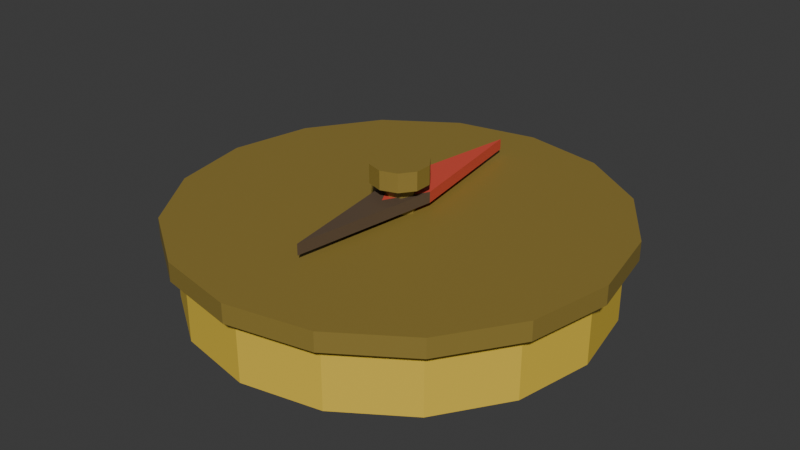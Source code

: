 # Source: Compass.blend  (saved by Blender 5.1.30; exported with 4.5.12 LTS)
import bpy
from mathutils import Matrix  # noqa: F401  (used for matrix-valued properties, if any)

bpy.ops.wm.read_factory_settings(use_empty=True)
scene = bpy.context.scene
scene.name = 'Scene'

# ---- collections
col_collection = bpy.data.collections.new('Collection'); scene.collection.children.link(col_collection)
col_r15_reference__hide_before_export = bpy.data.collections.new('!! R15 Reference (hide before export)'); scene.collection.children.link(col_r15_reference__hide_before_export)
col_scale_reference__hide_before_export = bpy.data.collections.new('!! Scale Reference (hide before export)'); scene.collection.children.link(col_scale_reference__hide_before_export)
col_your_asset = bpy.data.collections.new('Your Asset'); scene.collection.children.link(col_your_asset)

# ---- materials (node trees are filled in below, after node groups)
mat_m_brass = bpy.data.materials.new('M_Brass')
mat_m_brass.diffuse_color = (0.78, 0.55, 0.06, 1.0)
mat_m_dark = bpy.data.materials.new('M_Dark')
mat_m_dark.diffuse_color = (0.28, 0.2, 0.04, 1.0)
mat_m_face = bpy.data.materials.new('M_Face')
mat_m_face.diffuse_color = (0.85, 0.8, 0.65, 1.0)
mat_m_needle = bpy.data.materials.new('M_Needle')
mat_m_needle.diffuse_color = (0.7, 0.08, 0.05, 1.0)
mat_m_needledark = bpy.data.materials.new('M_NeedleDark')
mat_m_needledark.diffuse_color = (0.12, 0.08, 0.05, 1.0)

# ---- material node trees
mat_m_brass.use_nodes = True; mat_m_brass.node_tree.nodes.clear()
_N = mat_m_brass.node_tree.nodes; _L = mat_m_brass.node_tree.links
n0 = _N.new('ShaderNodeBsdfPrincipled'); n0.name = 'Principled BSDF'; n0.location = (-200, 100)
n0.inputs[0].default_value = (0.78, 0.55, 0.06, 1.0)
n1 = _N.new('ShaderNodeOutputMaterial'); n1.name = 'Material Output'; n1.location = (200, 100)
_L.new(n0.outputs[0], n1.inputs[0])
n1.is_active_output = True
mat_m_dark.use_nodes = True; mat_m_dark.node_tree.nodes.clear()
_N = mat_m_dark.node_tree.nodes; _L = mat_m_dark.node_tree.links
n0 = _N.new('ShaderNodeBsdfPrincipled'); n0.name = 'Principled BSDF'; n0.location = (-200, 100)
n0.inputs[0].default_value = (0.28, 0.2, 0.04, 1.0)
n1 = _N.new('ShaderNodeOutputMaterial'); n1.name = 'Material Output'; n1.location = (200, 100)
_L.new(n0.outputs[0], n1.inputs[0])
n1.is_active_output = True
mat_m_face.use_nodes = True; mat_m_face.node_tree.nodes.clear()
_N = mat_m_face.node_tree.nodes; _L = mat_m_face.node_tree.links
n0 = _N.new('ShaderNodeBsdfPrincipled'); n0.name = 'Principled BSDF'; n0.location = (-200, 100)
n0.inputs[0].default_value = (0.85, 0.8, 0.65, 1.0)
n1 = _N.new('ShaderNodeOutputMaterial'); n1.name = 'Material Output'; n1.location = (200, 100)
_L.new(n0.outputs[0], n1.inputs[0])
n1.is_active_output = True
mat_m_needle.use_nodes = True; mat_m_needle.node_tree.nodes.clear()
_N = mat_m_needle.node_tree.nodes; _L = mat_m_needle.node_tree.links
n0 = _N.new('ShaderNodeBsdfPrincipled'); n0.name = 'Principled BSDF'; n0.location = (-200, 100)
n0.inputs[0].default_value = (0.7, 0.08, 0.05, 1.0)
n1 = _N.new('ShaderNodeOutputMaterial'); n1.name = 'Material Output'; n1.location = (200, 100)
_L.new(n0.outputs[0], n1.inputs[0])
n1.is_active_output = True
mat_m_needledark.use_nodes = True; mat_m_needledark.node_tree.nodes.clear()
_N = mat_m_needledark.node_tree.nodes; _L = mat_m_needledark.node_tree.links
n0 = _N.new('ShaderNodeBsdfPrincipled'); n0.name = 'Principled BSDF'; n0.location = (-200, 100)
n0.inputs[0].default_value = (0.12, 0.08, 0.05, 1.0)
n1 = _N.new('ShaderNodeOutputMaterial'); n1.name = 'Material Output'; n1.location = (200, 100)
_L.new(n0.outputs[0], n1.inputs[0])
n1.is_active_output = True

# ---- world
world_world = bpy.data.worlds.new('World'); scene.world = world_world
world_world.use_nodes = True; world_world.node_tree.nodes.clear()
_N = world_world.node_tree.nodes; _L = world_world.node_tree.links
n0 = _N.new('ShaderNodeOutputWorld'); n0.name = 'World Output'; n0.location = (200, 100)
n1 = _N.new('ShaderNodeBackground'); n1.name = 'Background'; n1.location = (-200, 100)
n1.inputs[0].default_value = (0.05088, 0.05088, 0.05088, 1.0)
_L.new(n1.outputs[0], n0.inputs[0])
n0.is_active_output = True
world_world.color = (0.05088, 0.05088, 0.05088)
world_world.sun_shadow_jitter_overblur = 0.0

# ---- meshes
me_compass_body = bpy.data.meshes.new('Compass_Body')
me_compass_body.from_pydata([(0.0, 0.65, 0.0), (0.0, 0.65, 0.2), (0.2487, 0.6005, 0.0), (0.2487, 0.6005, 0.2), (0.4596, 0.4596, 0.0), (0.4596, 0.4596, 0.2), (0.6005, 0.2487, 0.0), (0.6005, 0.2487, 0.2), (0.65, 0.0, 0.0), (0.65, 0.0, 0.2), (0.6005, -0.2487, 0.0), (0.6005, -0.2487, 0.2), (0.4596, -0.4596, 0.0), (0.4596, -0.4596, 0.2), (0.2487, -0.6005, 0.0), (0.2487, -0.6005, 0.2), (0.0, -0.65, 0.0), (0.0, -0.65, 0.2), (-0.2487, -0.6005, 0.0), (-0.2487, -0.6005, 0.2), (-0.4596, -0.4596, 0.0), (-0.4596, -0.4596, 0.2), (-0.6005, -0.2487, 0.0), (-0.6005, -0.2487, 0.2), (-0.65, 0.0, 0.0), (-0.65, 0.0, 0.2), (-0.6005, 0.2487, 0.0), (-0.6005, 0.2487, 0.2), (-0.4596, 0.4596, 0.0), (-0.4596, 0.4596, 0.2), (-0.2487, 0.6005, 0.0), (-0.2487, 0.6005, 0.2)], [], [(0, 1, 3, 2), (2, 3, 5, 4), (4, 5, 7, 6), (6, 7, 9, 8), (8, 9, 11, 10), (10, 11, 13, 12), (12, 13, 15, 14), (14, 15, 17, 16), (16, 17, 19, 18), (18, 19, 21, 20), (20, 21, 23, 22), (22, 23, 25, 24), (24, 25, 27, 26), (26, 27, 29, 28), (3, 1, 31, 29, 27, 25, 23, 21, 19, 17, 15, 13, 11, 9, 7, 5), (28, 29, 31, 30), (30, 31, 1, 0), (0, 2, 4, 6, 8, 10, 12, 14, 16, 18, 20, 22, 24, 26, 28, 30)])
me_compass_body.materials.append(mat_m_brass)
me_compass_body.update()
me_compass_bezel = bpy.data.meshes.new('Compass_Bezel')
me_compass_bezel.from_pydata([(0.0, 0.69, 0.0), (0.0, 0.69, 0.06), (0.2641, 0.6375, 0.0), (0.2641, 0.6375, 0.06), (0.4879, 0.4879, 0.0), (0.4879, 0.4879, 0.06), (0.6375, 0.2641, 0.0), (0.6375, 0.2641, 0.06), (0.69, 0.0, 0.0), (0.69, 0.0, 0.06), (0.6375, -0.2641, 0.0), (0.6375, -0.2641, 0.06), (0.4879, -0.4879, 0.0), (0.4879, -0.4879, 0.06), (0.2641, -0.6375, 0.0), (0.2641, -0.6375, 0.06), (0.0, -0.69, 0.0), (0.0, -0.69, 0.06), (-0.2641, -0.6375, 0.0), (-0.2641, -0.6375, 0.06), (-0.4879, -0.4879, 0.0), (-0.4879, -0.4879, 0.06), (-0.6375, -0.2641, 0.0), (-0.6375, -0.2641, 0.06), (-0.69, 0.0, 0.0), (-0.69, 0.0, 0.06), (-0.6375, 0.2641, 0.0), (-0.6375, 0.2641, 0.06), (-0.4879, 0.4879, 0.0), (-0.4879, 0.4879, 0.06), (-0.2641, 0.6375, 0.0), (-0.2641, 0.6375, 0.06)], [], [(0, 1, 3, 2), (2, 3, 5, 4), (4, 5, 7, 6), (6, 7, 9, 8), (8, 9, 11, 10), (10, 11, 13, 12), (12, 13, 15, 14), (14, 15, 17, 16), (16, 17, 19, 18), (18, 19, 21, 20), (20, 21, 23, 22), (22, 23, 25, 24), (24, 25, 27, 26), (26, 27, 29, 28), (3, 1, 31, 29, 27, 25, 23, 21, 19, 17, 15, 13, 11, 9, 7, 5), (28, 29, 31, 30), (30, 31, 1, 0), (0, 2, 4, 6, 8, 10, 12, 14, 16, 18, 20, 22, 24, 26, 28, 30)])
me_compass_bezel.materials.append(mat_m_dark)
me_compass_bezel.update()
me_compass_face = bpy.data.meshes.new('Compass_Face')
me_compass_face.from_pydata([(0.0, 0.61, 0.0), (0.0, 0.61, 0.04), (0.2334, 0.5636, 0.0), (0.2334, 0.5636, 0.04), (0.4313, 0.4313, 0.0), (0.4313, 0.4313, 0.04), (0.5636, 0.2334, 0.0), (0.5636, 0.2334, 0.04), (0.61, 0.0, 0.0), (0.61, 0.0, 0.04), (0.5636, -0.2334, 0.0), (0.5636, -0.2334, 0.04), (0.4313, -0.4313, 0.0), (0.4313, -0.4313, 0.04), (0.2334, -0.5636, 0.0), (0.2334, -0.5636, 0.04), (0.0, -0.61, 0.0), (0.0, -0.61, 0.04), (-0.2334, -0.5636, 0.0), (-0.2334, -0.5636, 0.04), (-0.4313, -0.4313, 0.0), (-0.4313, -0.4313, 0.04), (-0.5636, -0.2334, 0.0), (-0.5636, -0.2334, 0.04), (-0.61, 0.0, 0.0), (-0.61, 0.0, 0.04), (-0.5636, 0.2334, 0.0), (-0.5636, 0.2334, 0.04), (-0.4313, 0.4313, 0.0), (-0.4313, 0.4313, 0.04), (-0.2334, 0.5636, 0.0), (-0.2334, 0.5636, 0.04)], [], [(0, 1, 3, 2), (2, 3, 5, 4), (4, 5, 7, 6), (6, 7, 9, 8), (8, 9, 11, 10), (10, 11, 13, 12), (12, 13, 15, 14), (14, 15, 17, 16), (16, 17, 19, 18), (18, 19, 21, 20), (20, 21, 23, 22), (22, 23, 25, 24), (24, 25, 27, 26), (26, 27, 29, 28), (3, 1, 31, 29, 27, 25, 23, 21, 19, 17, 15, 13, 11, 9, 7, 5), (28, 29, 31, 30), (30, 31, 1, 0), (0, 2, 4, 6, 8, 10, 12, 14, 16, 18, 20, 22, 24, 26, 28, 30)])
me_compass_face.materials.append(mat_m_face)
me_compass_face.update()
me_compass_pivot = bpy.data.meshes.new('Compass_Pivot')
me_compass_pivot.from_pydata([(0.0, 0.05, 0.0), (0.0, 0.05, 0.1), (0.03536, 0.03536, 0.0), (0.03536, 0.03536, 0.1), (0.05, 0.0, 0.0), (0.05, 0.0, 0.1), (0.03536, -0.03536, 0.0), (0.03536, -0.03536, 0.1), (0.0, -0.05, 0.0), (0.0, -0.05, 0.1), (-0.03536, -0.03536, 0.0), (-0.03536, -0.03536, 0.1), (-0.05, 0.0, 0.0), (-0.05, 0.0, 0.1), (-0.03536, 0.03536, 0.0), (-0.03536, 0.03536, 0.1)], [], [(0, 1, 3, 2), (2, 3, 5, 4), (4, 5, 7, 6), (6, 7, 9, 8), (8, 9, 11, 10), (10, 11, 13, 12), (3, 1, 15, 13, 11, 9, 7, 5), (12, 13, 15, 14), (14, 15, 1, 0), (0, 2, 4, 6, 8, 10, 12, 14)])
me_compass_pivot.materials.append(mat_m_dark)
me_compass_pivot.update()
me_compass_needle_n = bpy.data.meshes.new('Compass_Needle_N')
me_compass_needle_n.from_pydata([(0.0, 0.29, 0.0), (0.07, -0.16, 0.0), (0.0, -0.29, 0.0), (-0.07, -0.16, 0.0), (0.0, 0.29, 0.035), (0.07, -0.16, 0.035), (0.0, -0.29, 0.035), (-0.07, -0.16, 0.035)], [], [(0, 4, 5, 1), (1, 5, 6, 2), (2, 6, 7, 3), (3, 7, 4, 0), (4, 7, 6, 5), (3, 0, 1, 2)])
me_compass_needle_n.materials.append(mat_m_needle)
me_compass_needle_n.update()
me_compass_needle_s = bpy.data.meshes.new('Compass_Needle_S')
me_compass_needle_s.from_pydata([(0.0, 0.105, 0.0), (0.07, 0.235, 0.0), (0.0, -0.235, 0.0), (-0.07, 0.235, 0.0), (0.0, 0.105, 0.035), (0.07, 0.235, 0.035), (0.0, -0.235, 0.035), (-0.07, 0.235, 0.035)], [], [(0, 4, 5, 1), (1, 5, 6, 2), (2, 6, 7, 3), (3, 7, 4, 0), (4, 7, 6, 5), (3, 0, 1, 2)])
me_compass_needle_s.materials.append(mat_m_needledark)
me_compass_needle_s.update()
me_compass_ring = bpy.data.meshes.new('Compass_Ring')
me_compass_ring.from_pydata([(0.0, 0.09, 0.0), (0.0, 0.09, 0.06), (0.0529, 0.07281, 0.0), (0.0529, 0.07281, 0.06), (0.0856, 0.02781, 0.0), (0.0856, 0.02781, 0.06), (0.0856, -0.02781, 0.0), (0.0856, -0.02781, 0.06), (0.0529, -0.07281, 0.0), (0.0529, -0.07281, 0.06), (0.0, -0.09, 0.0), (0.0, -0.09, 0.06), (-0.0529, -0.07281, 0.0), (-0.0529, -0.07281, 0.06), (-0.0856, -0.02781, 0.0), (-0.0856, -0.02781, 0.06), (-0.0856, 0.02781, 0.0), (-0.0856, 0.02781, 0.06), (-0.0529, 0.07281, 0.0), (-0.0529, 0.07281, 0.06)], [], [(0, 1, 3, 2), (2, 3, 5, 4), (4, 5, 7, 6), (6, 7, 9, 8), (8, 9, 11, 10), (10, 11, 13, 12), (12, 13, 15, 14), (14, 15, 17, 16), (3, 1, 19, 17, 15, 13, 11, 9, 7, 5), (16, 17, 19, 18), (18, 19, 1, 0), (0, 2, 4, 6, 8, 10, 12, 14, 16, 18)])
me_compass_ring.materials.append(mat_m_dark)
me_compass_ring.update()

# ---- objects
ob_grotto_compass = bpy.data.objects.new('GROTTO_Compass', None)
ob_compass_body = bpy.data.objects.new('Compass_Body', me_compass_body)
ob_compass_bezel = bpy.data.objects.new('Compass_Bezel', me_compass_bezel)
ob_compass_face = bpy.data.objects.new('Compass_Face', me_compass_face)
ob_compass_pivot = bpy.data.objects.new('Compass_Pivot', me_compass_pivot)
ob_compass_needle_n = bpy.data.objects.new('Compass_Needle_N', me_compass_needle_n)
ob_compass_needle_s = bpy.data.objects.new('Compass_Needle_S', me_compass_needle_s)
ob_compass_ring = bpy.data.objects.new('Compass_Ring', me_compass_ring)

# ---- transforms, parenting, visibility, modifiers, constraints
ob_grotto_compass.location = (0.0, 0.0, 0.0)
ob_compass_body.parent = ob_grotto_compass
ob_compass_body.location = (0.0, 0.0, -1.49e-09)
ob_compass_bezel.parent = ob_grotto_compass
ob_compass_bezel.location = (0.0, 0.0, 0.2)
ob_compass_face.parent = ob_grotto_compass
ob_compass_face.location = (0.0, 0.0, 0.2)
ob_compass_pivot.parent = ob_grotto_compass
ob_compass_pivot.location = (0.0, 0.0, 0.24)
ob_compass_needle_n.parent = ob_grotto_compass
ob_compass_needle_n.location = (0.0, 0.21, 0.28)
ob_compass_needle_s.parent = ob_grotto_compass
ob_compass_needle_s.location = (0.0, -0.185, 0.28)
ob_compass_ring.parent = ob_grotto_compass
ob_compass_ring.location = (0.0, 0.0, 0.35)

# ---- collection membership
scene.collection.objects.link(ob_grotto_compass)
col_collection.objects.link(ob_compass_body)
col_collection.objects.link(ob_compass_bezel)
col_collection.objects.link(ob_compass_face)
col_collection.objects.link(ob_compass_pivot)
col_collection.objects.link(ob_compass_needle_n)
col_collection.objects.link(ob_compass_needle_s)
col_collection.objects.link(ob_compass_ring)

# ---- scene / render settings (as saved in the file)
scene.frame_start = 1; scene.frame_end = 250; scene.frame_set(1)
scene.render.engine = 'BLENDER_EEVEE_NEXT'
scene.render.bake_bias = 0.0
scene.render.bake_samples = 0
scene.cycles.sampling_pattern = 'TABULATED_SOBOL'
scene.eevee.use_volume_custom_range = False
bpy.context.view_layer.update()

# ---- added for rendering (the .blend has no active camera and no usable light): camera, sun
cam_auto = bpy.data.cameras.new('AutoCamera')
cam_auto.lens = 50.0
cam_auto.sensor_width = 36.0
cam_auto.clip_end = 1000.0
ob_auto_camera = bpy.data.objects.new('AutoCamera', cam_auto)
scene.collection.objects.link(ob_auto_camera)
ob_auto_camera.location = (1.8451, -2.21412, 1.68108)
ob_auto_camera.rotation_euler = (1.09748, -7.21219e-08, 0.694738)
scene.camera = ob_auto_camera
light_auto_sun = bpy.data.lights.new('AutoSun', 'SUN')
light_auto_sun.energy = 3.0
light_auto_sun.angle = 0.0523599
ob_auto_sun = bpy.data.objects.new('AutoSun', light_auto_sun)
scene.collection.objects.link(ob_auto_sun)
ob_auto_sun.rotation_euler = (0.872665, 0.174533, 0.523599)
bpy.context.view_layer.update()
